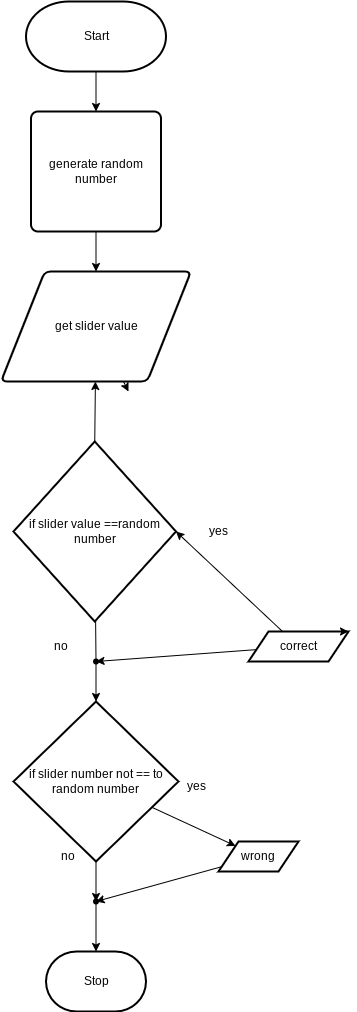

The diagram above was exported from draw.io. Its source (the exported page's mxGraphModel, read from the mxfile embedded in the PNG):
<mxGraphModel dx="1074" dy="741" grid="1" gridSize="10" guides="1" tooltips="1" connect="1" arrows="1" fold="1" page="1" pageScale="1" pageWidth="850" pageHeight="1100" math="0" shadow="0">
  <root>
    <mxCell id="0" />
    <mxCell id="1" parent="0" />
    <mxCell id="7" style="edgeStyle=none;html=1;entryX=0.5;entryY=0;entryDx=0;entryDy=0;" parent="1" source="2" target="4" edge="1">
      <mxGeometry relative="1" as="geometry">
        <mxPoint x="350" y="360" as="targetPoint" />
      </mxGeometry>
    </mxCell>
    <mxCell id="2" value="Start" style="strokeWidth=2;html=1;shape=mxgraph.flowchart.terminator;whiteSpace=wrap;" parent="1" vertex="1">
      <mxGeometry x="247.5" y="210" width="140" height="70" as="geometry" />
    </mxCell>
    <mxCell id="9" style="edgeStyle=none;html=1;" parent="1" source="4" target="5" edge="1">
      <mxGeometry relative="1" as="geometry" />
    </mxCell>
    <mxCell id="4" value="generate random number" style="rounded=1;whiteSpace=wrap;html=1;absoluteArcSize=1;arcSize=14;strokeWidth=2;" parent="1" vertex="1">
      <mxGeometry x="252.5" y="320" width="130" height="120" as="geometry" />
    </mxCell>
    <mxCell id="10" style="edgeStyle=none;html=1;" parent="1" source="5" edge="1">
      <mxGeometry relative="1" as="geometry">
        <mxPoint x="350" y="600" as="targetPoint" />
      </mxGeometry>
    </mxCell>
    <mxCell id="5" value="get slider value" style="shape=parallelogram;html=1;strokeWidth=2;perimeter=parallelogramPerimeter;whiteSpace=wrap;rounded=1;arcSize=12;size=0.23;" parent="1" vertex="1">
      <mxGeometry x="222.5" y="480" width="190" height="110" as="geometry" />
    </mxCell>
    <mxCell id="6" value="Stop" style="strokeWidth=2;html=1;shape=mxgraph.flowchart.terminator;whiteSpace=wrap;" parent="1" vertex="1">
      <mxGeometry x="267.5" y="1160" width="100" height="60" as="geometry" />
    </mxCell>
    <mxCell id="13" value="" style="edgeStyle=none;html=1;exitX=0.5;exitY=0;exitDx=0;exitDy=0;" edge="1" parent="1" source="12" target="5">
      <mxGeometry relative="1" as="geometry" />
    </mxCell>
    <mxCell id="20" value="" style="edgeStyle=none;html=1;startArrow=none;" edge="1" parent="1" source="21" target="19">
      <mxGeometry relative="1" as="geometry" />
    </mxCell>
    <mxCell id="12" value="if slider value ==random number" style="rhombus;whiteSpace=wrap;html=1;strokeWidth=2;" vertex="1" parent="1">
      <mxGeometry x="235" y="650" width="162.5" height="180" as="geometry" />
    </mxCell>
    <mxCell id="18" value="" style="edgeStyle=none;html=1;entryX=1;entryY=0.5;entryDx=0;entryDy=0;" edge="1" parent="1" source="16" target="12">
      <mxGeometry relative="1" as="geometry" />
    </mxCell>
    <mxCell id="22" value="" style="edgeStyle=none;html=1;" edge="1" parent="1" source="16" target="21">
      <mxGeometry relative="1" as="geometry" />
    </mxCell>
    <mxCell id="16" value="correct" style="shape=parallelogram;perimeter=parallelogramPerimeter;whiteSpace=wrap;html=1;fixedSize=1;strokeWidth=2;" vertex="1" parent="1">
      <mxGeometry x="470" y="840" width="100" height="30" as="geometry" />
    </mxCell>
    <mxCell id="25" value="" style="edgeStyle=none;html=1;" edge="1" parent="1" source="19" target="24">
      <mxGeometry relative="1" as="geometry" />
    </mxCell>
    <mxCell id="28" value="" style="edgeStyle=none;html=1;" edge="1" parent="1" source="19" target="26">
      <mxGeometry relative="1" as="geometry" />
    </mxCell>
    <mxCell id="19" value="if slider number not == to random number" style="rhombus;whiteSpace=wrap;html=1;strokeWidth=2;" vertex="1" parent="1">
      <mxGeometry x="235" y="910" width="165" height="160" as="geometry" />
    </mxCell>
    <mxCell id="21" value="" style="shape=waypoint;sketch=0;size=6;pointerEvents=1;points=[];fillColor=default;resizable=0;rotatable=0;perimeter=centerPerimeter;snapToPoint=1;" vertex="1" parent="1">
      <mxGeometry x="297.5" y="850" width="40" height="40" as="geometry" />
    </mxCell>
    <mxCell id="23" value="" style="edgeStyle=none;html=1;endArrow=none;" edge="1" parent="1" source="12" target="21">
      <mxGeometry relative="1" as="geometry">
        <mxPoint x="350" y="680" as="sourcePoint" />
        <mxPoint x="325" y="820" as="targetPoint" />
      </mxGeometry>
    </mxCell>
    <mxCell id="27" value="" style="edgeStyle=none;html=1;" edge="1" parent="1" source="24" target="26">
      <mxGeometry relative="1" as="geometry" />
    </mxCell>
    <mxCell id="24" value="wrong" style="shape=parallelogram;perimeter=parallelogramPerimeter;whiteSpace=wrap;html=1;fixedSize=1;strokeWidth=2;" vertex="1" parent="1">
      <mxGeometry x="440" y="1050" width="80" height="30" as="geometry" />
    </mxCell>
    <mxCell id="29" value="" style="edgeStyle=none;html=1;" edge="1" parent="1" source="26" target="6">
      <mxGeometry relative="1" as="geometry" />
    </mxCell>
    <mxCell id="26" value="" style="shape=waypoint;sketch=0;size=6;pointerEvents=1;points=[];fillColor=default;resizable=0;rotatable=0;perimeter=centerPerimeter;snapToPoint=1;" vertex="1" parent="1">
      <mxGeometry x="297.5" y="1090" width="40" height="40" as="geometry" />
    </mxCell>
    <mxCell id="30" style="edgeStyle=none;html=1;exitX=0.75;exitY=0;exitDx=0;exitDy=0;entryX=1;entryY=0;entryDx=0;entryDy=0;" edge="1" parent="1" source="16" target="16">
      <mxGeometry relative="1" as="geometry" />
    </mxCell>
    <mxCell id="31" value="yes" style="text;html=1;strokeColor=none;fillColor=none;align=center;verticalAlign=middle;whiteSpace=wrap;rounded=0;" vertex="1" parent="1">
      <mxGeometry x="410" y="725" width="60" height="30" as="geometry" />
    </mxCell>
    <mxCell id="32" value="yes" style="text;html=1;strokeColor=none;fillColor=none;align=center;verticalAlign=middle;whiteSpace=wrap;rounded=0;" vertex="1" parent="1">
      <mxGeometry x="387.5" y="980" width="60" height="30" as="geometry" />
    </mxCell>
    <mxCell id="33" value="no" style="text;html=1;strokeColor=none;fillColor=none;align=center;verticalAlign=middle;whiteSpace=wrap;rounded=0;" vertex="1" parent="1">
      <mxGeometry x="252.5" y="840" width="60" height="30" as="geometry" />
    </mxCell>
    <mxCell id="34" value="no" style="text;html=1;strokeColor=none;fillColor=none;align=center;verticalAlign=middle;whiteSpace=wrap;rounded=0;" vertex="1" parent="1">
      <mxGeometry x="260" y="1050" width="60" height="30" as="geometry" />
    </mxCell>
  </root>
</mxGraphModel>